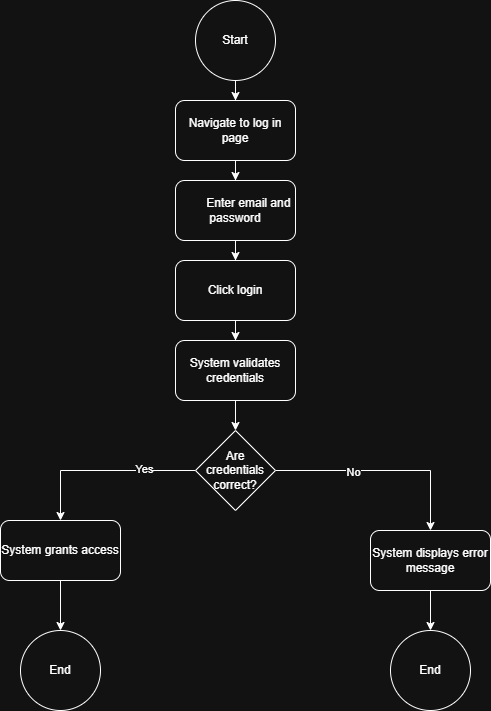

The diagram above was exported from draw.io. Its source (the exported page's mxGraphModel, read from the mxfile embedded in the PNG):
<mxGraphModel dx="1030" dy="562" grid="1" gridSize="10" guides="1" tooltips="1" connect="1" arrows="1" fold="1" page="1" pageScale="1" pageWidth="850" pageHeight="1100" math="0" shadow="0">
  <root>
    <mxCell id="0" />
    <mxCell id="1" parent="0" />
    <mxCell id="Ben_xGS6oX-H7WcXSZA9-3" edge="1" parent="1" source="Ben_xGS6oX-H7WcXSZA9-1" style="edgeStyle=orthogonalEdgeStyle;rounded=0;orthogonalLoop=1;jettySize=auto;html=1;" target="Ben_xGS6oX-H7WcXSZA9-2" value="">
      <mxGeometry relative="1" as="geometry" />
    </mxCell>
    <mxCell id="Ben_xGS6oX-H7WcXSZA9-1" parent="1" style="ellipse;whiteSpace=wrap;html=1;aspect=fixed;" value="Start" vertex="1">
      <mxGeometry height="80" width="80" x="385" y="10" as="geometry" />
    </mxCell>
    <mxCell id="Ben_xGS6oX-H7WcXSZA9-6" edge="1" parent="1" source="Ben_xGS6oX-H7WcXSZA9-2" style="edgeStyle=orthogonalEdgeStyle;rounded=0;orthogonalLoop=1;jettySize=auto;html=1;" target="Ben_xGS6oX-H7WcXSZA9-4" value="">
      <mxGeometry relative="1" as="geometry" />
    </mxCell>
    <mxCell id="Ben_xGS6oX-H7WcXSZA9-2" parent="1" style="rounded=1;whiteSpace=wrap;html=1;" value="Navigate to log in page" vertex="1">
      <mxGeometry height="60" width="120" x="365" y="110" as="geometry" />
    </mxCell>
    <mxCell id="Ben_xGS6oX-H7WcXSZA9-8" edge="1" parent="1" source="Ben_xGS6oX-H7WcXSZA9-4" style="edgeStyle=orthogonalEdgeStyle;rounded=0;orthogonalLoop=1;jettySize=auto;html=1;" target="Ben_xGS6oX-H7WcXSZA9-7" value="">
      <mxGeometry relative="1" as="geometry" />
    </mxCell>
    <mxCell id="Ben_xGS6oX-H7WcXSZA9-4" parent="1" style="rounded=1;whiteSpace=wrap;html=1;" value="&lt;span style=&quot;white-space: pre;&quot;&gt;&#09;&lt;/span&gt;Enter email and password" vertex="1">
      <mxGeometry height="60" width="120" x="365" y="190" as="geometry" />
    </mxCell>
    <mxCell id="Ben_xGS6oX-H7WcXSZA9-10" edge="1" parent="1" source="Ben_xGS6oX-H7WcXSZA9-7" style="edgeStyle=orthogonalEdgeStyle;rounded=0;orthogonalLoop=1;jettySize=auto;html=1;" target="Ben_xGS6oX-H7WcXSZA9-9" value="">
      <mxGeometry relative="1" as="geometry" />
    </mxCell>
    <mxCell id="Ben_xGS6oX-H7WcXSZA9-7" parent="1" style="rounded=1;whiteSpace=wrap;html=1;" value="Click login" vertex="1">
      <mxGeometry height="60" width="120" x="365" y="270" as="geometry" />
    </mxCell>
    <mxCell id="Ben_xGS6oX-H7WcXSZA9-12" edge="1" parent="1" source="Ben_xGS6oX-H7WcXSZA9-9" style="edgeStyle=orthogonalEdgeStyle;rounded=0;orthogonalLoop=1;jettySize=auto;html=1;" target="Ben_xGS6oX-H7WcXSZA9-11" value="">
      <mxGeometry relative="1" as="geometry" />
    </mxCell>
    <mxCell id="Ben_xGS6oX-H7WcXSZA9-9" parent="1" style="rounded=1;whiteSpace=wrap;html=1;" value="System validates credentials" vertex="1">
      <mxGeometry height="60" width="120" x="365" y="350" as="geometry" />
    </mxCell>
    <mxCell id="Ben_xGS6oX-H7WcXSZA9-14" edge="1" parent="1" source="Ben_xGS6oX-H7WcXSZA9-11" style="edgeStyle=orthogonalEdgeStyle;rounded=0;orthogonalLoop=1;jettySize=auto;html=1;" target="Ben_xGS6oX-H7WcXSZA9-13" value="">
      <mxGeometry relative="1" as="geometry" />
    </mxCell>
    <mxCell id="Ben_xGS6oX-H7WcXSZA9-15" connectable="0" parent="Ben_xGS6oX-H7WcXSZA9-14" style="edgeLabel;html=1;align=center;verticalAlign=middle;resizable=0;points=[];" value="Yes" vertex="1">
      <mxGeometry relative="1" x="-0.4378" y="-2" as="geometry">
        <mxPoint as="offset" />
      </mxGeometry>
    </mxCell>
    <mxCell id="Ben_xGS6oX-H7WcXSZA9-17" edge="1" parent="1" source="Ben_xGS6oX-H7WcXSZA9-11" style="edgeStyle=orthogonalEdgeStyle;rounded=0;orthogonalLoop=1;jettySize=auto;html=1;" target="Ben_xGS6oX-H7WcXSZA9-16" value="">
      <mxGeometry relative="1" as="geometry" />
    </mxCell>
    <mxCell id="Ben_xGS6oX-H7WcXSZA9-18" connectable="0" parent="Ben_xGS6oX-H7WcXSZA9-17" style="edgeLabel;html=1;align=center;verticalAlign=middle;resizable=0;points=[];" value="No" vertex="1">
      <mxGeometry relative="1" x="-0.2837" y="-1" as="geometry">
        <mxPoint as="offset" />
      </mxGeometry>
    </mxCell>
    <mxCell id="Ben_xGS6oX-H7WcXSZA9-11" parent="1" style="rhombus;whiteSpace=wrap;html=1;" value="Are credentials correct?" vertex="1">
      <mxGeometry height="80" width="80" x="385" y="440" as="geometry" />
    </mxCell>
    <mxCell id="Ben_xGS6oX-H7WcXSZA9-20" edge="1" parent="1" source="Ben_xGS6oX-H7WcXSZA9-13" style="edgeStyle=orthogonalEdgeStyle;rounded=0;orthogonalLoop=1;jettySize=auto;html=1;" target="Ben_xGS6oX-H7WcXSZA9-19" value="">
      <mxGeometry relative="1" as="geometry" />
    </mxCell>
    <mxCell id="Ben_xGS6oX-H7WcXSZA9-13" parent="1" style="rounded=1;whiteSpace=wrap;html=1;" value="System grants access" vertex="1">
      <mxGeometry height="60" width="120" x="190" y="530" as="geometry" />
    </mxCell>
    <mxCell id="Ben_xGS6oX-H7WcXSZA9-22" edge="1" parent="1" source="Ben_xGS6oX-H7WcXSZA9-16" style="edgeStyle=orthogonalEdgeStyle;rounded=0;orthogonalLoop=1;jettySize=auto;html=1;" target="Ben_xGS6oX-H7WcXSZA9-21" value="">
      <mxGeometry relative="1" as="geometry" />
    </mxCell>
    <mxCell id="Ben_xGS6oX-H7WcXSZA9-16" parent="1" style="rounded=1;whiteSpace=wrap;html=1;" value="System displays error message" vertex="1">
      <mxGeometry height="60" width="120" x="560" y="540" as="geometry" />
    </mxCell>
    <mxCell id="Ben_xGS6oX-H7WcXSZA9-19" parent="1" style="ellipse;whiteSpace=wrap;html=1;aspect=fixed;" value="End" vertex="1">
      <mxGeometry height="80" width="80" x="210" y="640" as="geometry" />
    </mxCell>
    <mxCell id="Ben_xGS6oX-H7WcXSZA9-21" parent="1" style="ellipse;whiteSpace=wrap;html=1;aspect=fixed;" value="End" vertex="1">
      <mxGeometry height="80" width="80" x="580" y="640" as="geometry" />
    </mxCell>
  </root>
</mxGraphModel>